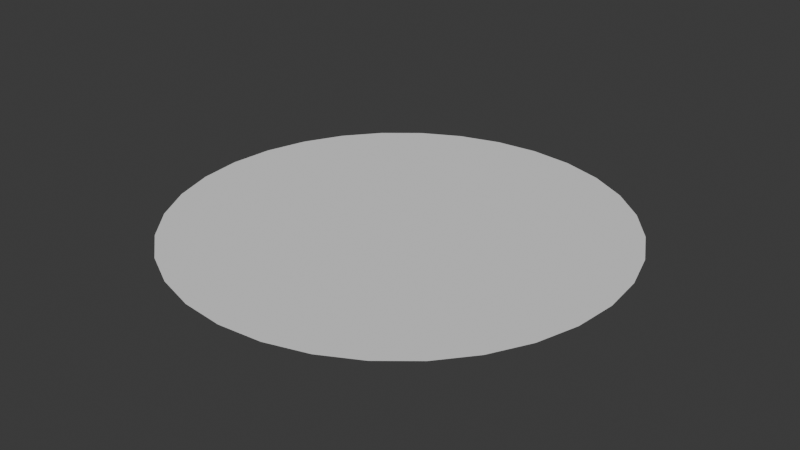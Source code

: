# Source: PortalMesh.blend  (saved by Blender 5.2.44; exported with 4.5.12 LTS)
import bpy
from mathutils import Matrix  # noqa: F401  (used for matrix-valued properties, if any)

bpy.ops.wm.read_factory_settings(use_empty=True)
scene = bpy.context.scene
scene.name = 'Scene'

# ---- world
world_world = bpy.data.worlds.new('World'); scene.world = world_world
world_world.use_nodes = True; world_world.node_tree.nodes.clear()
_N = world_world.node_tree.nodes; _L = world_world.node_tree.links
n0 = _N.new('ShaderNodeOutputWorld'); n0.name = 'World Output'; n0.location = (200, 100)
n1 = _N.new('ShaderNodeBackground'); n1.name = 'Background'; n1.location = (-200, 100)
n1.inputs[0].default_value = (0.05088, 0.05088, 0.05088, 1.0)
_L.new(n1.outputs[0], n0.inputs[0])
n0.is_active_output = True
world_world.color = (0.05088, 0.05088, 0.05088)
world_world.sun_shadow_jitter_overblur = 0.0

# ---- meshes
me_cylinder = bpy.data.meshes.new('Cylinder')
me_cylinder.from_pydata([(0.0, 1.0, 0.0), (1.211e-08, 0.0, 0.0), (0.1951, 0.9808, 0.0), (1.49e-08, 0.0, 0.0), (0.3827, 0.9239, 0.0), (0.0, 0.0, 0.0), (0.5556, 0.8315, 0.0), (0.0, 0.0, 0.0), (0.7071, 0.7071, 0.0), (0.0, 0.0, 0.0), (0.8315, 0.5556, 0.0), (0.0, 0.0, 0.0), (0.9239, 0.3827, 0.0), (0.0, 0.0, 0.0), (0.9808, 0.1951, 0.0), (0.0, 1.49e-08, 0.0), (1.0, 0.0, 0.0), (0.0, 1.49e-08, 0.0), (0.9808, -0.1951, 0.0), (0.0, 1.49e-08, 0.0), (0.9239, -0.3827, 0.0), (0.0, 0.0, 0.0), (0.8315, -0.5556, 0.0), (0.0, 0.0, 0.0), (0.7071, -0.7071, 0.0), (0.0, 0.0, 0.0), (0.5556, -0.8315, 0.0), (0.0, 0.0, 0.0), (0.3827, -0.9239, 0.0), (0.0, 0.0, 0.0), (0.1951, -0.9808, 0.0), (1.49e-08, 0.0, 0.0), (0.0, -1.0, 0.0), (1.211e-08, 0.0, 0.0), (-0.1951, -0.9808, 0.0), (1.49e-08, 0.0, 0.0), (-0.3827, -0.9239, 0.0), (0.0, 0.0, 0.0), (-0.5556, -0.8315, 0.0), (0.0, 0.0, 0.0), (-0.7071, -0.7071, 0.0), (0.0, 0.0, 0.0), (-0.8315, -0.5556, 0.0), (0.0, 0.0, 0.0), (-0.9239, -0.3827, 0.0), (0.0, 0.0, 0.0), (-0.9808, -0.1951, 0.0), (0.0, 1.49e-08, 0.0), (-1.0, 0.0, 0.0), (0.0, 1.49e-08, 0.0), (-0.9808, 0.1951, 0.0), (0.0, 1.49e-08, 0.0), (-0.9239, 0.3827, 0.0), (0.0, 0.0, 0.0), (-0.8315, 0.5556, 0.0), (0.0, 0.0, 0.0), (-0.7071, 0.7071, 0.0), (0.0, 0.0, 0.0), (-0.5556, 0.8315, 0.0), (0.0, 0.0, 0.0), (-0.3827, 0.9239, 0.0), (0.0, 0.0, 0.0), (-0.1951, 0.9808, 0.0), (1.49e-08, 0.0, 0.0), (2.421e-09, 0.8, 0.0), (4.843e-09, 0.6, 0.0), (7.264e-09, 0.4, 0.0), (9.686e-09, 0.2, 0.0), (0.03902, 0.1962, 0.0), (0.07804, 0.3923, 0.0), (0.1171, 0.5885, 0.0), (0.1561, 0.7846, 0.0), (0.07654, 0.1848, 0.0), (0.1531, 0.3696, 0.0), (0.2296, 0.5543, 0.0), (0.3061, 0.7391, 0.0), (0.1111, 0.1663, 0.0), (0.2222, 0.3326, 0.0), (0.3333, 0.4989, 0.0), (0.4445, 0.6652, 0.0), (0.1414, 0.1414, 0.0), (0.2828, 0.2828, 0.0), (0.4243, 0.4243, 0.0), (0.5657, 0.5657, 0.0), (0.1663, 0.1111, 0.0), (0.3326, 0.2222, 0.0), (0.4989, 0.3333, 0.0), (0.6652, 0.4445, 0.0), (0.1848, 0.07654, 0.0), (0.3696, 0.1531, 0.0), (0.5543, 0.2296, 0.0), (0.7391, 0.3061, 0.0), (0.1962, 0.03902, 0.0), (0.3923, 0.07804, 0.0), (0.5885, 0.1171, 0.0), (0.7846, 0.1561, 0.0), (0.2, 1.192e-08, 0.0), (0.4, 8.941e-09, 0.0), (0.6, 5.96e-09, 0.0), (0.8, 2.98e-09, 0.0), (0.1962, -0.03902, 0.0), (0.3923, -0.07804, 0.0), (0.5885, -0.1171, 0.0), (0.7846, -0.1561, 0.0), (0.1848, -0.07654, 0.0), (0.3696, -0.1531, 0.0), (0.5543, -0.2296, 0.0), (0.7391, -0.3061, 0.0), (0.1663, -0.1111, 0.0), (0.3326, -0.2222, 0.0), (0.4989, -0.3333, 0.0), (0.6652, -0.4445, 0.0), (0.1414, -0.1414, 0.0), (0.2828, -0.2828, 0.0), (0.4243, -0.4243, 0.0), (0.5657, -0.5657, 0.0), (0.1111, -0.1663, 0.0), (0.2222, -0.3326, 0.0), (0.3333, -0.4989, 0.0), (0.4445, -0.6652, 0.0), (0.07654, -0.1848, 0.0), (0.1531, -0.3696, 0.0), (0.2296, -0.5543, 0.0), (0.3061, -0.7391, 0.0), (0.03902, -0.1962, 0.0), (0.07804, -0.3923, 0.0), (0.1171, -0.5885, 0.0), (0.1561, -0.7846, 0.0), (9.686e-09, -0.2, 0.0), (7.264e-09, -0.4, 0.0), (4.843e-09, -0.6, 0.0), (2.421e-09, -0.8, 0.0), (-0.03902, -0.1962, 0.0), (-0.07804, -0.3923, 0.0), (-0.1171, -0.5885, 0.0), (-0.1561, -0.7846, 0.0), (-0.07654, -0.1848, 0.0), (-0.1531, -0.3696, 0.0), (-0.2296, -0.5543, 0.0), (-0.3061, -0.7391, 0.0), (-0.1111, -0.1663, 0.0), (-0.2222, -0.3326, 0.0), (-0.3333, -0.4989, 0.0), (-0.4445, -0.6652, 0.0), (-0.1414, -0.1414, 0.0), (-0.2828, -0.2828, 0.0), (-0.4243, -0.4243, 0.0), (-0.5657, -0.5657, 0.0), (-0.1663, -0.1111, 0.0), (-0.3326, -0.2222, 0.0), (-0.4989, -0.3333, 0.0), (-0.6652, -0.4445, 0.0), (-0.1848, -0.07654, 0.0), (-0.3696, -0.1531, 0.0), (-0.5543, -0.2296, 0.0), (-0.7391, -0.3061, 0.0), (-0.1962, -0.03902, 0.0), (-0.3923, -0.07804, 0.0), (-0.5885, -0.1171, 0.0), (-0.7846, -0.1561, 0.0), (-0.2, 1.192e-08, 0.0), (-0.4, 8.941e-09, 0.0), (-0.6, 5.96e-09, 0.0), (-0.8, 2.98e-09, 0.0), (-0.1962, 0.03902, 0.0), (-0.3923, 0.07804, 0.0), (-0.5885, 0.1171, 0.0), (-0.7846, 0.1561, 0.0), (-0.1848, 0.07654, 0.0), (-0.3696, 0.1531, 0.0), (-0.5543, 0.2296, 0.0), (-0.7391, 0.3061, 0.0), (-0.1663, 0.1111, 0.0), (-0.3326, 0.2222, 0.0), (-0.4989, 0.3333, 0.0), (-0.6652, 0.4445, 0.0), (-0.1414, 0.1414, 0.0), (-0.2828, 0.2828, 0.0), (-0.4243, 0.4243, 0.0), (-0.5657, 0.5657, 0.0), (-0.1111, 0.1663, 0.0), (-0.2222, 0.3326, 0.0), (-0.3333, 0.4989, 0.0), (-0.4445, 0.6652, 0.0), (-0.07654, 0.1848, 0.0), (-0.1531, 0.3696, 0.0), (-0.2296, 0.5543, 0.0), (-0.3061, 0.7391, 0.0), (-0.03902, 0.1962, 0.0), (-0.07804, 0.3923, 0.0), (-0.1171, 0.5885, 0.0), (-0.1561, 0.7846, 0.0)], [], [(67, 1, 3, 68), (68, 3, 5, 72), (72, 5, 7, 76), (76, 7, 9, 80), (80, 9, 11, 84), (84, 11, 13, 88), (88, 13, 15, 92), (92, 15, 17, 96), (96, 17, 19, 100), (100, 19, 21, 104), (104, 21, 23, 108), (108, 23, 25, 112), (112, 25, 27, 116), (116, 27, 29, 120), (120, 29, 31, 124), (124, 31, 33, 128), (128, 33, 35, 132), (132, 35, 37, 136), (136, 37, 39, 140), (140, 39, 41, 144), (144, 41, 43, 148), (148, 43, 45, 152), (152, 45, 47, 156), (156, 47, 49, 160), (160, 49, 51, 164), (164, 51, 53, 168), (168, 53, 55, 172), (172, 55, 57, 176), (176, 57, 59, 180), (180, 59, 61, 184), (184, 61, 63, 188), (188, 63, 1, 67), (62, 191, 64, 0), (191, 190, 65, 64), (190, 189, 66, 65), (189, 188, 67, 66), (60, 187, 191, 62), (187, 186, 190, 191), (186, 185, 189, 190), (185, 184, 188, 189), (58, 183, 187, 60), (183, 182, 186, 187), (182, 181, 185, 186), (181, 180, 184, 185), (56, 179, 183, 58), (179, 178, 182, 183), (178, 177, 181, 182), (177, 176, 180, 181), (54, 175, 179, 56), (175, 174, 178, 179), (174, 173, 177, 178), (173, 172, 176, 177), (52, 171, 175, 54), (171, 170, 174, 175), (170, 169, 173, 174), (169, 168, 172, 173), (50, 167, 171, 52), (167, 166, 170, 171), (166, 165, 169, 170), (165, 164, 168, 169), (48, 163, 167, 50), (163, 162, 166, 167), (162, 161, 165, 166), (161, 160, 164, 165), (46, 159, 163, 48), (159, 158, 162, 163), (158, 157, 161, 162), (157, 156, 160, 161), (44, 155, 159, 46), (155, 154, 158, 159), (154, 153, 157, 158), (153, 152, 156, 157), (42, 151, 155, 44), (151, 150, 154, 155), (150, 149, 153, 154), (149, 148, 152, 153), (40, 147, 151, 42), (147, 146, 150, 151), (146, 145, 149, 150), (145, 144, 148, 149), (38, 143, 147, 40), (143, 142, 146, 147), (142, 141, 145, 146), (141, 140, 144, 145), (36, 139, 143, 38), (139, 138, 142, 143), (138, 137, 141, 142), (137, 136, 140, 141), (34, 135, 139, 36), (135, 134, 138, 139), (134, 133, 137, 138), (133, 132, 136, 137), (32, 131, 135, 34), (131, 130, 134, 135), (130, 129, 133, 134), (129, 128, 132, 133), (30, 127, 131, 32), (127, 126, 130, 131), (126, 125, 129, 130), (125, 124, 128, 129), (28, 123, 127, 30), (123, 122, 126, 127), (122, 121, 125, 126), (121, 120, 124, 125), (26, 119, 123, 28), (119, 118, 122, 123), (118, 117, 121, 122), (117, 116, 120, 121), (24, 115, 119, 26), (115, 114, 118, 119), (114, 113, 117, 118), (113, 112, 116, 117), (22, 111, 115, 24), (111, 110, 114, 115), (110, 109, 113, 114), (109, 108, 112, 113), (20, 107, 111, 22), (107, 106, 110, 111), (106, 105, 109, 110), (105, 104, 108, 109), (18, 103, 107, 20), (103, 102, 106, 107), (102, 101, 105, 106), (101, 100, 104, 105), (16, 99, 103, 18), (99, 98, 102, 103), (98, 97, 101, 102), (97, 96, 100, 101), (14, 95, 99, 16), (95, 94, 98, 99), (94, 93, 97, 98), (93, 92, 96, 97), (12, 91, 95, 14), (91, 90, 94, 95), (90, 89, 93, 94), (89, 88, 92, 93), (10, 87, 91, 12), (87, 86, 90, 91), (86, 85, 89, 90), (85, 84, 88, 89), (8, 83, 87, 10), (83, 82, 86, 87), (82, 81, 85, 86), (81, 80, 84, 85), (6, 79, 83, 8), (79, 78, 82, 83), (78, 77, 81, 82), (77, 76, 80, 81), (4, 75, 79, 6), (75, 74, 78, 79), (74, 73, 77, 78), (73, 72, 76, 77), (2, 71, 75, 4), (71, 70, 74, 75), (70, 69, 73, 74), (69, 68, 72, 73), (0, 64, 71, 2), (64, 65, 70, 71), (65, 66, 69, 70), (66, 67, 68, 69)])
_uv = me_cylinder.uv_layers.new(name='UVMap')
_uv.uv.foreach_set('vector', [1.0, 0.8, 1.0, 1.0, 0.9688, 1.0, 0.9688, 0.8, 0.9688, 0.8, 0.9688, 1.0, 0.9375, 1.0, 0.9375, 0.8, 0.9375, 0.8, 0.9375, 1.0, 0.9062, 1.0, 0.9062, 0.8, 0.9062, 0.8, 0.9062, 1.0, 0.875, 1.0, 0.875, 0.8, 0.875, 0.8, 0.875, 1.0, 0.8438, 1.0, 0.8437, 0.8, 0.8437, 0.8, 0.8438, 1.0, 0.8125, 1.0, 0.8125, 0.8, 0.8125, 0.8, 0.8125, 1.0, 0.7812, 1.0, 0.7812, 0.8, 0.7812, 0.8, 0.7812, 1.0, 0.75, 1.0, 0.75, 0.8, 0.75, 0.8, 0.75, 1.0, 0.7188, 1.0, 0.7188, 0.8, 0.7188, 0.8, 0.7188, 1.0, 0.6875, 1.0, 0.6875, 0.8, 0.6875, 0.8, 0.6875, 1.0, 0.6562, 1.0, 0.6562, 0.8, 0.6562, 0.8, 0.6562, 1.0, 0.625, 1.0, 0.625, 0.8, 0.625, 0.8, 0.625, 1.0, 0.5938, 1.0, 0.5937, 0.8, 0.5937, 0.8, 0.5938, 1.0, 0.5625, 1.0, 0.5625, 0.8, 0.5625, 0.8, 0.5625, 1.0, 0.5312, 1.0, 0.5312, 0.8, 0.5312, 0.8, 0.5312, 1.0, 0.5, 1.0, 0.5, 0.8, 0.5, 0.8, 0.5, 1.0, 0.4688, 1.0, 0.4688, 0.8, 0.4688, 0.8, 0.4688, 1.0, 0.4375, 1.0, 0.4375, 0.8, 0.4375, 0.8, 0.4375, 1.0, 0.4062, 1.0, 0.4063, 0.8, 0.4063, 0.8, 0.4062, 1.0, 0.375, 1.0, 0.375, 0.8, 0.375, 0.8, 0.375, 1.0, 0.3438, 1.0, 0.3437, 0.8, 0.3437, 0.8, 0.3438, 1.0, 0.3125, 1.0, 0.3125, 0.8, 0.3125, 0.8, 0.3125, 1.0, 0.2812, 1.0, 0.2812, 0.8, 0.2812, 0.8, 0.2812, 1.0, 0.25, 1.0, 0.25, 0.8, 0.25, 0.8, 0.25, 1.0, 0.2188, 1.0, 0.2187, 0.8, 0.2187, 0.8, 0.2188, 1.0, 0.1875, 1.0, 0.1875, 0.8, 0.1875, 0.8, 0.1875, 1.0, 0.1562, 1.0, 0.1562, 0.8, 0.1562, 0.8, 0.1562, 1.0, 0.125, 1.0, 0.125, 0.8, 0.125, 0.8, 0.125, 1.0, 0.09375, 1.0, 0.09375, 0.8, 0.09375, 0.8, 0.09375, 1.0, 0.0625, 1.0, 0.0625, 0.8, 0.0625, 0.8, 0.0625, 1.0, 0.03125, 1.0, 0.03125, 0.8, 0.03125, 0.8, 0.03125, 1.0, 0.0, 1.0, 0.0, 0.8, 0.03125, 0.0, 0.03125, 0.2, 0.0, 0.2, 0.0, 0.0, 0.03125, 0.2, 0.03125, 0.4, 0.0, 0.4, 0.0, 0.2, 0.03125, 0.4, 0.03125, 0.6, 0.0, 0.6, 0.0, 0.4, 0.03125, 0.6, 0.03125, 0.8, 0.0, 0.8, 0.0, 0.6, 0.0625, 0.0, 0.0625, 0.2, 0.03125, 0.2, 0.03125, 0.0, 0.0625, 0.2, 0.0625, 0.4, 0.03125, 0.4, 0.03125, 0.2, 0.0625, 0.4, 0.0625, 0.6, 0.03125, 0.6, 0.03125, 0.4, 0.0625, 0.6, 0.0625, 0.8, 0.03125, 0.8, 0.03125, 0.6, 0.09375, 0.0, 0.09375, 0.2, 0.0625, 0.2, 0.0625, 0.0, 0.09375, 0.2, 0.09375, 0.4, 0.0625, 0.4, 0.0625, 0.2, 0.09375, 0.4, 0.09375, 0.6, 0.0625, 0.6, 0.0625, 0.4, 0.09375, 0.6, 0.09375, 0.8, 0.0625, 0.8, 0.0625, 0.6, 0.125, 0.0, 0.125, 0.2, 0.09375, 0.2, 0.09375, 0.0, 0.125, 0.2, 0.125, 0.4, 0.09375, 0.4, 0.09375, 0.2, 0.125, 0.4, 0.125, 0.6, 0.09375, 0.6, 0.09375, 0.4, 0.125, 0.6, 0.125, 0.8, 0.09375, 0.8, 0.09375, 0.6, 0.1562, 0.0, 0.1562, 0.2, 0.125, 0.2, 0.125, 0.0, 0.1562, 0.2, 0.1562, 0.4, 0.125, 0.4, 0.125, 0.2, 0.1562, 0.4, 0.1562, 0.6, 0.125, 0.6, 0.125, 0.4, 0.1562, 0.6, 0.1562, 0.8, 0.125, 0.8, 0.125, 0.6, 0.1875, 0.0, 0.1875, 0.2, 0.1562, 0.2, 0.1562, 0.0, 0.1875, 0.2, 0.1875, 0.4, 0.1562, 0.4, 0.1562, 0.2, 0.1875, 0.4, 0.1875, 0.6, 0.1562, 0.6, 0.1562, 0.4, 0.1875, 0.6, 0.1875, 0.8, 0.1562, 0.8, 0.1562, 0.6, 0.2188, 0.0, 0.2188, 0.2, 0.1875, 0.2, 0.1875, 0.0, 0.2188, 0.2, 0.2187, 0.4, 0.1875, 0.4, 0.1875, 0.2, 0.2187, 0.4, 0.2187, 0.6, 0.1875, 0.6, 0.1875, 0.4, 0.2187, 0.6, 0.2187, 0.8, 0.1875, 0.8, 0.1875, 0.6, 0.25, 0.0, 0.25, 0.2, 0.2188, 0.2, 0.2188, 0.0, 0.25, 0.2, 0.25, 0.4, 0.2187, 0.4, 0.2188, 0.2, 0.25, 0.4, 0.25, 0.6, 0.2187, 0.6, 0.2187, 0.4, 0.25, 0.6, 0.25, 0.8, 0.2187, 0.8, 0.2187, 0.6, 0.2812, 0.0, 0.2812, 0.2, 0.25, 0.2, 0.25, 0.0, 0.2812, 0.2, 0.2812, 0.4, 0.25, 0.4, 0.25, 0.2, 0.2812, 0.4, 0.2812, 0.6, 0.25, 0.6, 0.25, 0.4, 0.2812, 0.6, 0.2812, 0.8, 0.25, 0.8, 0.25, 0.6, 0.3125, 0.0, 0.3125, 0.2, 0.2812, 0.2, 0.2812, 0.0, 0.3125, 0.2, 0.3125, 0.4, 0.2812, 0.4, 0.2812, 0.2, 0.3125, 0.4, 0.3125, 0.6, 0.2812, 0.6, 0.2812, 0.4, 0.3125, 0.6, 0.3125, 0.8, 0.2812, 0.8, 0.2812, 0.6, 0.3438, 0.0, 0.3438, 0.2, 0.3125, 0.2, 0.3125, 0.0, 0.3438, 0.2, 0.3438, 0.4, 0.3125, 0.4, 0.3125, 0.2, 0.3438, 0.4, 0.3438, 0.6, 0.3125, 0.6, 0.3125, 0.4, 0.3438, 0.6, 0.3437, 0.8, 0.3125, 0.8, 0.3125, 0.6, 0.375, 0.0, 0.375, 0.2, 0.3438, 0.2, 0.3438, 0.0, 0.375, 0.2, 0.375, 0.4, 0.3438, 0.4, 0.3438, 0.2, 0.375, 0.4, 0.375, 0.6, 0.3438, 0.6, 0.3438, 0.4, 0.375, 0.6, 0.375, 0.8, 0.3437, 0.8, 0.3438, 0.6, 0.4062, 0.0, 0.4062, 0.2, 0.375, 0.2, 0.375, 0.0, 0.4062, 0.2, 0.4062, 0.4, 0.375, 0.4, 0.375, 0.2, 0.4062, 0.4, 0.4063, 0.6, 0.375, 0.6, 0.375, 0.4, 0.4063, 0.6, 0.4063, 0.8, 0.375, 0.8, 0.375, 0.6, 0.4375, 0.0, 0.4375, 0.2, 0.4062, 0.2, 0.4062, 0.0, 0.4375, 0.2, 0.4375, 0.4, 0.4062, 0.4, 0.4062, 0.2, 0.4375, 0.4, 0.4375, 0.6, 0.4063, 0.6, 0.4062, 0.4, 0.4375, 0.6, 0.4375, 0.8, 0.4063, 0.8, 0.4063, 0.6, 0.4688, 0.0, 0.4688, 0.2, 0.4375, 0.2, 0.4375, 0.0, 0.4688, 0.2, 0.4687, 0.4, 0.4375, 0.4, 0.4375, 0.2, 0.4687, 0.4, 0.4688, 0.6, 0.4375, 0.6, 0.4375, 0.4, 0.4688, 0.6, 0.4688, 0.8, 0.4375, 0.8, 0.4375, 0.6, 0.5, 0.0, 0.5, 0.2, 0.4688, 0.2, 0.4688, 0.0, 0.5, 0.2, 0.5, 0.4, 0.4687, 0.4, 0.4688, 0.2, 0.5, 0.4, 0.5, 0.6, 0.4688, 0.6, 0.4687, 0.4, 0.5, 0.6, 0.5, 0.8, 0.4688, 0.8, 0.4688, 0.6, 0.5312, 0.0, 0.5312, 0.2, 0.5, 0.2, 0.5, 0.0, 0.5312, 0.2, 0.5312, 0.4, 0.5, 0.4, 0.5, 0.2, 0.5312, 0.4, 0.5312, 0.6, 0.5, 0.6, 0.5, 0.4, 0.5312, 0.6, 0.5312, 0.8, 0.5, 0.8, 0.5, 0.6, 0.5625, 0.0, 0.5625, 0.2, 0.5312, 0.2, 0.5312, 0.0, 0.5625, 0.2, 0.5625, 0.4, 0.5312, 0.4, 0.5312, 0.2, 0.5625, 0.4, 0.5625, 0.6, 0.5312, 0.6, 0.5312, 0.4, 0.5625, 0.6, 0.5625, 0.8, 0.5312, 0.8, 0.5312, 0.6, 0.5938, 0.0, 0.5938, 0.2, 0.5625, 0.2, 0.5625, 0.0, 0.5938, 0.2, 0.5938, 0.4, 0.5625, 0.4, 0.5625, 0.2, 0.5938, 0.4, 0.5938, 0.6, 0.5625, 0.6, 0.5625, 0.4, 0.5938, 0.6, 0.5937, 0.8, 0.5625, 0.8, 0.5625, 0.6, 0.625, 0.0, 0.625, 0.2, 0.5938, 0.2, 0.5938, 0.0, 0.625, 0.2, 0.625, 0.4, 0.5938, 0.4, 0.5938, 0.2, 0.625, 0.4, 0.625, 0.6, 0.5938, 0.6, 0.5938, 0.4, 0.625, 0.6, 0.625, 0.8, 0.5937, 0.8, 0.5938, 0.6, 0.6562, 0.0, 0.6562, 0.2, 0.625, 0.2, 0.625, 0.0, 0.6562, 0.2, 0.6562, 0.4, 0.625, 0.4, 0.625, 0.2, 0.6562, 0.4, 0.6563, 0.6, 0.625, 0.6, 0.625, 0.4, 0.6563, 0.6, 0.6562, 0.8, 0.625, 0.8, 0.625, 0.6, 0.6875, 0.0, 0.6875, 0.2, 0.6562, 0.2, 0.6562, 0.0, 0.6875, 0.2, 0.6875, 0.4, 0.6562, 0.4, 0.6562, 0.2, 0.6875, 0.4, 0.6875, 0.6, 0.6563, 0.6, 0.6562, 0.4, 0.6875, 0.6, 0.6875, 0.8, 0.6562, 0.8, 0.6563, 0.6, 0.7188, 0.0, 0.7188, 0.2, 0.6875, 0.2, 0.6875, 0.0, 0.7188, 0.2, 0.7187, 0.4, 0.6875, 0.4, 0.6875, 0.2, 0.7187, 0.4, 0.7188, 0.6, 0.6875, 0.6, 0.6875, 0.4, 0.7188, 0.6, 0.7188, 0.8, 0.6875, 0.8, 0.6875, 0.6, 0.75, 0.0, 0.75, 0.2, 0.7188, 0.2, 0.7188, 0.0, 0.75, 0.2, 0.75, 0.4, 0.7187, 0.4, 0.7188, 0.2, 0.75, 0.4, 0.75, 0.6, 0.7188, 0.6, 0.7187, 0.4, 0.75, 0.6, 0.75, 0.8, 0.7188, 0.8, 0.7188, 0.6, 0.7812, 0.0, 0.7812, 0.2, 0.75, 0.2, 0.75, 0.0, 0.7812, 0.2, 0.7812, 0.4, 0.75, 0.4, 0.75, 0.2, 0.7812, 0.4, 0.7812, 0.6, 0.75, 0.6, 0.75, 0.4, 0.7812, 0.6, 0.7812, 0.8, 0.75, 0.8, 0.75, 0.6, 0.8125, 0.0, 0.8125, 0.2, 0.7812, 0.2, 0.7812, 0.0, 0.8125, 0.2, 0.8125, 0.4, 0.7812, 0.4, 0.7812, 0.2, 0.8125, 0.4, 0.8125, 0.6, 0.7812, 0.6, 0.7812, 0.4, 0.8125, 0.6, 0.8125, 0.8, 0.7812, 0.8, 0.7812, 0.6, 0.8438, 0.0, 0.8438, 0.2, 0.8125, 0.2, 0.8125, 0.0, 0.8438, 0.2, 0.8437, 0.4, 0.8125, 0.4, 0.8125, 0.2, 0.8437, 0.4, 0.8438, 0.6, 0.8125, 0.6, 0.8125, 0.4, 0.8438, 0.6, 0.8437, 0.8, 0.8125, 0.8, 0.8125, 0.6, 0.875, 0.0, 0.875, 0.2, 0.8438, 0.2, 0.8438, 0.0, 0.875, 0.2, 0.875, 0.4, 0.8437, 0.4, 0.8438, 0.2, 0.875, 0.4, 0.875, 0.6, 0.8438, 0.6, 0.8437, 0.4, 0.875, 0.6, 0.875, 0.8, 0.8437, 0.8, 0.8438, 0.6, 0.9062, 0.0, 0.9062, 0.2, 0.875, 0.2, 0.875, 0.0, 0.9062, 0.2, 0.9062, 0.4, 0.875, 0.4, 0.875, 0.2, 0.9062, 0.4, 0.9062, 0.6, 0.875, 0.6, 0.875, 0.4, 0.9062, 0.6, 0.9062, 0.8, 0.875, 0.8, 0.875, 0.6, 0.9375, 0.0, 0.9375, 0.2, 0.9062, 0.2, 0.9062, 0.0, 0.9375, 0.2, 0.9375, 0.4, 0.9062, 0.4, 0.9062, 0.2, 0.9375, 0.4, 0.9375, 0.6, 0.9062, 0.6, 0.9062, 0.4, 0.9375, 0.6, 0.9375, 0.8, 0.9062, 0.8, 0.9062, 0.6, 0.9688, 0.0, 0.9688, 0.2, 0.9375, 0.2, 0.9375, 0.0, 0.9688, 0.2, 0.9687, 0.4, 0.9375, 0.4, 0.9375, 0.2, 0.9687, 0.4, 0.9688, 0.6, 0.9375, 0.6, 0.9375, 0.4, 0.9688, 0.6, 0.9688, 0.8, 0.9375, 0.8, 0.9375, 0.6, 1.0, 0.0, 1.0, 0.2, 0.9688, 0.2, 0.9688, 0.0, 1.0, 0.2, 1.0, 0.4, 0.9687, 0.4, 0.9688, 0.2, 1.0, 0.4, 1.0, 0.6, 0.9688, 0.6, 0.9687, 0.4, 1.0, 0.6, 1.0, 0.8, 0.9688, 0.8, 0.9688, 0.6])
me_cylinder.update()

# ---- objects
ob_cylinder = bpy.data.objects.new('Cylinder', me_cylinder)

# ---- transforms, parenting, visibility, modifiers, constraints
ob_cylinder.location = (0.0, 0.0, 0.0)

# ---- collection membership
scene.collection.objects.link(ob_cylinder)

# ---- scene / render settings (as saved in the file)
scene.frame_start = 1; scene.frame_end = 250; scene.frame_set(1)
scene.render.engine = 'BLENDER_EEVEE_NEXT'
scene.render.bake_bias = 0.0
scene.render.bake_samples = 0
scene.render.compositor_device = 'GPU'
scene.eevee.use_volume_custom_range = False
scene.eevee.fast_gi_thickness_near = 0.1
scene.eevee.fast_gi_thickness_far = 0.0
scene.eevee.ray_tracing_options.screen_trace_thickness = 0.1
bpy.context.view_layer.update()

# ---- added for rendering (the .blend has no active camera and no usable light): camera, sun
cam_auto = bpy.data.cameras.new('AutoCamera')
cam_auto.lens = 50.0
cam_auto.sensor_width = 36.0
cam_auto.clip_end = 1000.0
ob_auto_camera = bpy.data.objects.new('AutoCamera', cam_auto)
scene.collection.objects.link(ob_auto_camera)
ob_auto_camera.location = (2.61693, -3.14032, 2.09354)
ob_auto_camera.rotation_euler = (1.09748, -7.21219e-08, 0.694738)
scene.camera = ob_auto_camera
light_auto_sun = bpy.data.lights.new('AutoSun', 'SUN')
light_auto_sun.energy = 3.0
light_auto_sun.angle = 0.0523599
ob_auto_sun = bpy.data.objects.new('AutoSun', light_auto_sun)
scene.collection.objects.link(ob_auto_sun)
ob_auto_sun.rotation_euler = (0.872665, 0.174533, 0.523599)
bpy.context.view_layer.update()
